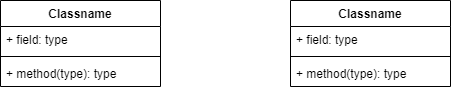

The diagram above was exported from draw.io. Its source (the exported page's mxGraphModel, read from the mxfile embedded in the PNG):
<mxGraphModel dx="782" dy="468" grid="1" gridSize="10" guides="1" tooltips="1" connect="1" arrows="1" fold="1" page="1" pageScale="1" pageWidth="827" pageHeight="1169" math="0" shadow="0">
  <root>
    <mxCell id="0" />
    <mxCell id="1" parent="0" />
    <mxCell id="3a9G_V31uwbJw2oBA91u-1" value="Classname" style="swimlane;fontStyle=1;align=center;verticalAlign=top;childLayout=stackLayout;horizontal=1;startSize=26;horizontalStack=0;resizeParent=1;resizeParentMax=0;resizeLast=0;collapsible=1;marginBottom=0;" vertex="1" parent="1">
      <mxGeometry x="230" y="100" width="160" height="86" as="geometry" />
    </mxCell>
    <mxCell id="3a9G_V31uwbJw2oBA91u-2" value="+ field: type" style="text;strokeColor=none;fillColor=none;align=left;verticalAlign=top;spacingLeft=4;spacingRight=4;overflow=hidden;rotatable=0;points=[[0,0.5],[1,0.5]];portConstraint=eastwest;" vertex="1" parent="3a9G_V31uwbJw2oBA91u-1">
      <mxGeometry y="26" width="160" height="26" as="geometry" />
    </mxCell>
    <mxCell id="3a9G_V31uwbJw2oBA91u-3" value="" style="line;strokeWidth=1;fillColor=none;align=left;verticalAlign=middle;spacingTop=-1;spacingLeft=3;spacingRight=3;rotatable=0;labelPosition=right;points=[];portConstraint=eastwest;" vertex="1" parent="3a9G_V31uwbJw2oBA91u-1">
      <mxGeometry y="52" width="160" height="8" as="geometry" />
    </mxCell>
    <mxCell id="3a9G_V31uwbJw2oBA91u-4" value="+ method(type): type" style="text;strokeColor=none;fillColor=none;align=left;verticalAlign=top;spacingLeft=4;spacingRight=4;overflow=hidden;rotatable=0;points=[[0,0.5],[1,0.5]];portConstraint=eastwest;" vertex="1" parent="3a9G_V31uwbJw2oBA91u-1">
      <mxGeometry y="60" width="160" height="26" as="geometry" />
    </mxCell>
    <mxCell id="3a9G_V31uwbJw2oBA91u-5" value="Classname" style="swimlane;fontStyle=1;align=center;verticalAlign=top;childLayout=stackLayout;horizontal=1;startSize=26;horizontalStack=0;resizeParent=1;resizeParentMax=0;resizeLast=0;collapsible=1;marginBottom=0;" vertex="1" parent="1">
      <mxGeometry x="520" y="100" width="160" height="86" as="geometry" />
    </mxCell>
    <mxCell id="3a9G_V31uwbJw2oBA91u-6" value="+ field: type" style="text;strokeColor=none;fillColor=none;align=left;verticalAlign=top;spacingLeft=4;spacingRight=4;overflow=hidden;rotatable=0;points=[[0,0.5],[1,0.5]];portConstraint=eastwest;" vertex="1" parent="3a9G_V31uwbJw2oBA91u-5">
      <mxGeometry y="26" width="160" height="26" as="geometry" />
    </mxCell>
    <mxCell id="3a9G_V31uwbJw2oBA91u-7" value="" style="line;strokeWidth=1;fillColor=none;align=left;verticalAlign=middle;spacingTop=-1;spacingLeft=3;spacingRight=3;rotatable=0;labelPosition=right;points=[];portConstraint=eastwest;" vertex="1" parent="3a9G_V31uwbJw2oBA91u-5">
      <mxGeometry y="52" width="160" height="8" as="geometry" />
    </mxCell>
    <mxCell id="3a9G_V31uwbJw2oBA91u-8" value="+ method(type): type" style="text;strokeColor=none;fillColor=none;align=left;verticalAlign=top;spacingLeft=4;spacingRight=4;overflow=hidden;rotatable=0;points=[[0,0.5],[1,0.5]];portConstraint=eastwest;" vertex="1" parent="3a9G_V31uwbJw2oBA91u-5">
      <mxGeometry y="60" width="160" height="26" as="geometry" />
    </mxCell>
  </root>
</mxGraphModel>